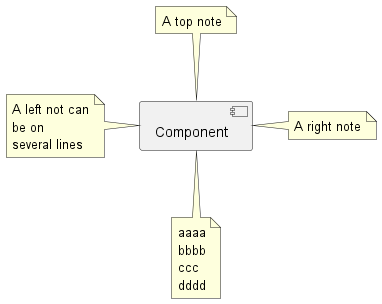

The diagram above was rendered by PlantUML. Its source (embedded in the PNG):
@startuml
component Component as C

note top of C: A top note

note left of C
    A left not can
    be on
    several lines
end note

note right of C: A right note

note bottom of C
    aaaa
    bbbb
    ccc
    dddd
end note

@enduml